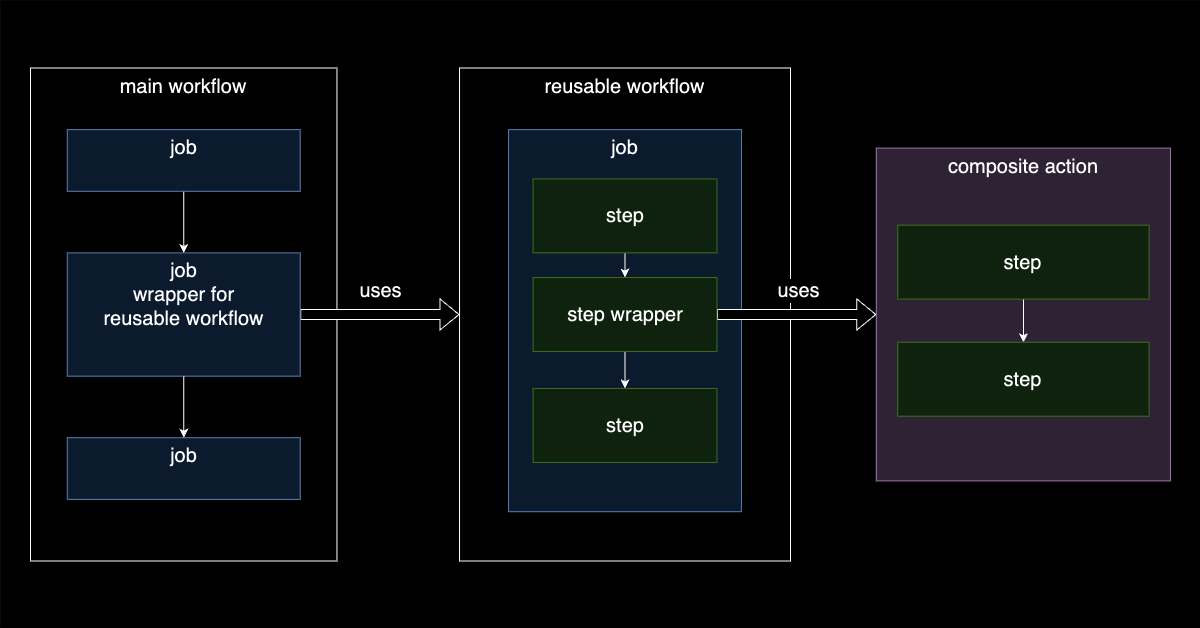

The diagram above was exported from draw.io. Its source (the exported page's mxGraphModel, read from the mxfile embedded in the PNG):
<mxGraphModel dx="1600" dy="1155" grid="1" gridSize="10" guides="1" tooltips="1" connect="1" arrows="1" fold="1" page="0" pageScale="1" pageWidth="850" pageHeight="1100" math="0" shadow="0">
  <root>
    <mxCell id="0" />
    <mxCell id="1" parent="0" />
    <mxCell id="9A_YSZNEEaiwuv5Z2xnr-1" value="" style="rounded=0;whiteSpace=wrap;html=1;strokeColor=none;" parent="1" vertex="1">
      <mxGeometry x="140" y="73" width="1200" height="628" as="geometry" />
    </mxCell>
    <mxCell id="dhCN2c8k_9seHlngDle8-1" value="" style="group" vertex="1" connectable="0" parent="1">
      <mxGeometry x="170" y="140.5" width="1140" height="493" as="geometry" />
    </mxCell>
    <mxCell id="43QEa1h_L6jy09TEFfe_-1" value="main workflow" style="rounded=0;whiteSpace=wrap;html=1;verticalAlign=top;fontSize=20;" parent="dhCN2c8k_9seHlngDle8-1" vertex="1">
      <mxGeometry width="306.4516129032258" height="493" as="geometry" />
    </mxCell>
    <mxCell id="43QEa1h_L6jy09TEFfe_-3" style="rounded=0;orthogonalLoop=1;jettySize=auto;html=1;exitX=0.5;exitY=1;exitDx=0;exitDy=0;entryX=0.5;entryY=0;entryDx=0;entryDy=0;strokeColor=default;" parent="dhCN2c8k_9seHlngDle8-1" source="43QEa1h_L6jy09TEFfe_-11" target="43QEa1h_L6jy09TEFfe_-6" edge="1">
      <mxGeometry relative="1" as="geometry">
        <mxPoint x="254.35483870967735" y="123.25" as="sourcePoint" />
      </mxGeometry>
    </mxCell>
    <mxCell id="43QEa1h_L6jy09TEFfe_-4" style="edgeStyle=none;rounded=0;orthogonalLoop=1;jettySize=auto;html=1;exitX=1;exitY=0.5;exitDx=0;exitDy=0;entryX=0;entryY=0.5;entryDx=0;entryDy=0;strokeColor=default;align=center;verticalAlign=middle;fontFamily=Helvetica;fontSize=20;fontColor=default;labelBackgroundColor=default;endArrow=classic;shape=flexArrow;strokeWidth=1;endSize=6;startSize=6;targetPerimeterSpacing=0;shadow=0;fillColor=default;horizontal=1;" parent="dhCN2c8k_9seHlngDle8-1" source="43QEa1h_L6jy09TEFfe_-6" target="43QEa1h_L6jy09TEFfe_-12" edge="1">
      <mxGeometry relative="1" as="geometry" />
    </mxCell>
    <mxCell id="43QEa1h_L6jy09TEFfe_-5" value="&lt;font style=&quot;font-size: 20px;&quot;&gt;uses&lt;/font&gt;" style="edgeLabel;html=1;align=center;verticalAlign=middle;resizable=0;points=[];fontFamily=Helvetica;fontSize=11;fontColor=default;labelBackgroundColor=default;" parent="43QEa1h_L6jy09TEFfe_-4" connectable="0" vertex="1">
      <mxGeometry relative="1" as="geometry">
        <mxPoint y="-25" as="offset" />
      </mxGeometry>
    </mxCell>
    <mxCell id="43QEa1h_L6jy09TEFfe_-6" value="job&lt;br&gt;wrapper for&lt;div&gt;reusable workflow&lt;/div&gt;" style="rounded=0;whiteSpace=wrap;html=1;fontSize=20;verticalAlign=top;fillColor=#dae8fc;strokeColor=#6c8ebf;" parent="dhCN2c8k_9seHlngDle8-1" vertex="1">
      <mxGeometry x="36.774193548387096" y="184.875" width="232.90322580645156" height="123.25" as="geometry" />
    </mxCell>
    <mxCell id="43QEa1h_L6jy09TEFfe_-9" value="job" style="rounded=0;whiteSpace=wrap;html=1;fontSize=20;verticalAlign=top;fillColor=#dae8fc;strokeColor=#6c8ebf;" parent="dhCN2c8k_9seHlngDle8-1" vertex="1">
      <mxGeometry x="36.774193548387096" y="369.75" width="232.90322580645156" height="61.625" as="geometry" />
    </mxCell>
    <mxCell id="43QEa1h_L6jy09TEFfe_-10" style="edgeStyle=none;rounded=0;orthogonalLoop=1;jettySize=auto;html=1;exitX=0.5;exitY=1;exitDx=0;exitDy=0;entryX=0.5;entryY=0;entryDx=0;entryDy=0;strokeColor=default;align=center;verticalAlign=middle;fontFamily=Helvetica;fontSize=11;fontColor=default;labelBackgroundColor=default;endArrow=classic;" parent="dhCN2c8k_9seHlngDle8-1" source="43QEa1h_L6jy09TEFfe_-6" target="43QEa1h_L6jy09TEFfe_-9" edge="1">
      <mxGeometry relative="1" as="geometry" />
    </mxCell>
    <mxCell id="43QEa1h_L6jy09TEFfe_-11" value="job" style="rounded=0;whiteSpace=wrap;html=1;fontSize=20;verticalAlign=top;fillColor=#dae8fc;strokeColor=#6c8ebf;" parent="dhCN2c8k_9seHlngDle8-1" vertex="1">
      <mxGeometry x="36.774193548387096" y="61.625" width="232.90322580645156" height="61.625" as="geometry" />
    </mxCell>
    <mxCell id="43QEa1h_L6jy09TEFfe_-12" value="reusable workflow" style="rounded=0;whiteSpace=wrap;html=1;verticalAlign=top;fontSize=20;" parent="dhCN2c8k_9seHlngDle8-1" vertex="1">
      <mxGeometry x="429.03225806451604" width="330.96774193548384" height="493" as="geometry" />
    </mxCell>
    <mxCell id="43QEa1h_L6jy09TEFfe_-15" value="job" style="rounded=0;whiteSpace=wrap;html=1;fontSize=20;verticalAlign=top;fillColor=#dae8fc;strokeColor=#6c8ebf;" parent="dhCN2c8k_9seHlngDle8-1" vertex="1">
      <mxGeometry x="478.06451612903214" y="61.625" width="232.90322580645156" height="382.075" as="geometry" />
    </mxCell>
    <mxCell id="43QEa1h_L6jy09TEFfe_-16" style="edgeStyle=none;rounded=0;orthogonalLoop=1;jettySize=auto;html=1;exitX=1;exitY=1;exitDx=0;exitDy=0;strokeColor=default;align=center;verticalAlign=middle;fontFamily=Helvetica;fontSize=11;fontColor=default;labelBackgroundColor=default;endArrow=classic;" parent="dhCN2c8k_9seHlngDle8-1" edge="1">
      <mxGeometry relative="1" as="geometry">
        <mxPoint x="934.6774193548384" y="184.875" as="sourcePoint" />
        <mxPoint x="934.6774193548384" y="184.875" as="targetPoint" />
      </mxGeometry>
    </mxCell>
    <mxCell id="K5yaKui-qObeqtbSIQ8p-1" style="edgeStyle=none;rounded=0;orthogonalLoop=1;jettySize=auto;html=1;exitX=0.5;exitY=1;exitDx=0;exitDy=0;entryX=0.5;entryY=0;entryDx=0;entryDy=0;strokeColor=default;align=center;verticalAlign=middle;fontFamily=Helvetica;fontSize=11;fontColor=default;labelBackgroundColor=default;endArrow=classic;" parent="dhCN2c8k_9seHlngDle8-1" source="K5yaKui-qObeqtbSIQ8p-2" target="K5yaKui-qObeqtbSIQ8p-6" edge="1">
      <mxGeometry relative="1" as="geometry" />
    </mxCell>
    <mxCell id="K5yaKui-qObeqtbSIQ8p-2" value="step" style="rounded=0;whiteSpace=wrap;html=1;fontFamily=Helvetica;fontSize=20;labelBackgroundColor=none;fillColor=#d5e8d4;strokeColor=#82b366;" parent="dhCN2c8k_9seHlngDle8-1" vertex="1">
      <mxGeometry x="502.5806451612903" y="110.925" width="183.8709677419354" height="73.95000000000002" as="geometry" />
    </mxCell>
    <mxCell id="K5yaKui-qObeqtbSIQ8p-3" style="edgeStyle=none;rounded=0;orthogonalLoop=1;jettySize=auto;html=1;exitX=0.5;exitY=1;exitDx=0;exitDy=0;entryX=0.5;entryY=0;entryDx=0;entryDy=0;strokeColor=default;align=center;verticalAlign=middle;fontFamily=Helvetica;fontSize=11;fontColor=default;labelBackgroundColor=default;endArrow=classic;" parent="dhCN2c8k_9seHlngDle8-1" source="K5yaKui-qObeqtbSIQ8p-6" target="K5yaKui-qObeqtbSIQ8p-7" edge="1">
      <mxGeometry relative="1" as="geometry" />
    </mxCell>
    <mxCell id="K5yaKui-qObeqtbSIQ8p-4" style="edgeStyle=orthogonalEdgeStyle;rounded=0;orthogonalLoop=1;jettySize=auto;html=1;exitX=1;exitY=0.5;exitDx=0;exitDy=0;entryX=0;entryY=0.5;entryDx=0;entryDy=0;shape=flexArrow;fillColor=default;" parent="dhCN2c8k_9seHlngDle8-1" source="K5yaKui-qObeqtbSIQ8p-6" target="K5yaKui-qObeqtbSIQ8p-8" edge="1">
      <mxGeometry relative="1" as="geometry" />
    </mxCell>
    <mxCell id="K5yaKui-qObeqtbSIQ8p-5" value="&lt;font style=&quot;font-size: 20px;&quot;&gt;uses&lt;/font&gt;" style="edgeLabel;html=1;align=center;verticalAlign=middle;resizable=0;points=[];" parent="K5yaKui-qObeqtbSIQ8p-4" connectable="0" vertex="1">
      <mxGeometry x="0.0182" y="1" relative="1" as="geometry">
        <mxPoint y="-24" as="offset" />
      </mxGeometry>
    </mxCell>
    <mxCell id="K5yaKui-qObeqtbSIQ8p-6" value="step wrapper" style="rounded=0;whiteSpace=wrap;html=1;fontFamily=Helvetica;fontSize=20;labelBackgroundColor=none;fillColor=#d5e8d4;strokeColor=#82b366;" parent="dhCN2c8k_9seHlngDle8-1" vertex="1">
      <mxGeometry x="502.5806451612903" y="209.525" width="183.8709677419354" height="73.95000000000002" as="geometry" />
    </mxCell>
    <mxCell id="K5yaKui-qObeqtbSIQ8p-7" value="step" style="rounded=0;whiteSpace=wrap;html=1;fontFamily=Helvetica;fontSize=20;labelBackgroundColor=none;fillColor=#d5e8d4;strokeColor=#82b366;" parent="dhCN2c8k_9seHlngDle8-1" vertex="1">
      <mxGeometry x="502.5806451612903" y="320.45" width="183.8709677419354" height="73.95000000000002" as="geometry" />
    </mxCell>
    <mxCell id="K5yaKui-qObeqtbSIQ8p-8" value="composite action" style="rounded=0;whiteSpace=wrap;html=1;fontSize=20;verticalAlign=top;fillColor=#e1d5e7;strokeColor=#9673a6;" parent="dhCN2c8k_9seHlngDle8-1" vertex="1">
      <mxGeometry x="845.8064516129032" y="80.1125" width="294.19354838709677" height="332.77500000000003" as="geometry" />
    </mxCell>
    <mxCell id="K5yaKui-qObeqtbSIQ8p-9" style="edgeStyle=none;rounded=0;orthogonalLoop=1;jettySize=auto;html=1;exitX=0.5;exitY=1;exitDx=0;exitDy=0;entryX=0.5;entryY=0;entryDx=0;entryDy=0;strokeColor=default;align=center;verticalAlign=middle;fontFamily=Helvetica;fontSize=11;fontColor=default;labelBackgroundColor=default;endArrow=classic;" parent="dhCN2c8k_9seHlngDle8-1" source="K5yaKui-qObeqtbSIQ8p-10" target="K5yaKui-qObeqtbSIQ8p-11" edge="1">
      <mxGeometry relative="1" as="geometry" />
    </mxCell>
    <mxCell id="K5yaKui-qObeqtbSIQ8p-10" value="step" style="rounded=0;whiteSpace=wrap;html=1;fontFamily=Helvetica;fontSize=20;labelBackgroundColor=none;fillColor=#d5e8d4;strokeColor=#82b366;" parent="dhCN2c8k_9seHlngDle8-1" vertex="1">
      <mxGeometry x="867.2580645161289" y="157.14375" width="251.29032258064515" height="73.95000000000002" as="geometry" />
    </mxCell>
    <mxCell id="K5yaKui-qObeqtbSIQ8p-11" value="step" style="rounded=0;whiteSpace=wrap;html=1;fontFamily=Helvetica;fontSize=20;labelBackgroundColor=none;fillColor=#d5e8d4;strokeColor=#82b366;" parent="dhCN2c8k_9seHlngDle8-1" vertex="1">
      <mxGeometry x="867.2580645161289" y="274.23125" width="251.29032258064515" height="73.95000000000002" as="geometry" />
    </mxCell>
  </root>
</mxGraphModel>